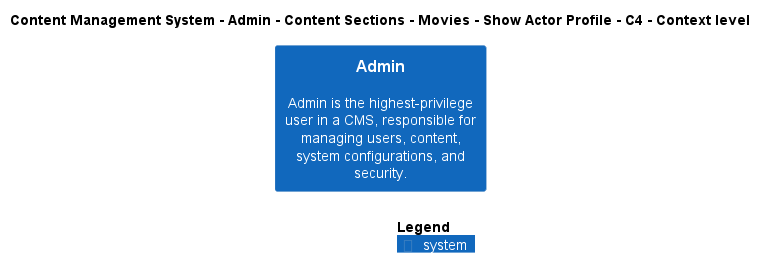

The diagram above was rendered by PlantUML. Its source (embedded in the PNG):
@startuml
!include ..\..\..\..\..\..\..\..\..\.c4s\C4_Context.puml

AddElementTag("c4interflow:lifecycle:new", $bgColor=green, $fontColor=#ffffff, $borderColor=green, $shadowing="False")
AddElementTag("c4interflow:lifecycle:changed", $bgColor=orange, $fontColor=#ffffff, $borderColor=orange, $shadowing="False")
AddElementTag("c4interflow:lifecycle:removed", $bgColor=red, $fontColor=#ffffff, $borderColor=red, $shadowing="False")

AddRelTag("c4interflow:lifecycle:new", $textColor=green, $lineColor=green)
AddRelTag("c4interflow:lifecycle:changed", $textColor=orange, $lineColor=orange)
AddRelTag("c4interflow:lifecycle:removed", $textColor=red, $lineColor=red)

SHOW_PERSON_PORTRAIT()
LAYOUT_TOP_DOWN()

skinparam linetype polyline

title Content Management System - Admin - Content Sections - Movies - Show Actor Profile - C4 - Context level

System(ContentManagementSystem.SoftwareSystems.Admin, "Admin", "Admin is the highest-privilege user in a CMS, responsible for managing users, content, system configurations, and security.")



SHOW_LEGEND()
@enduml